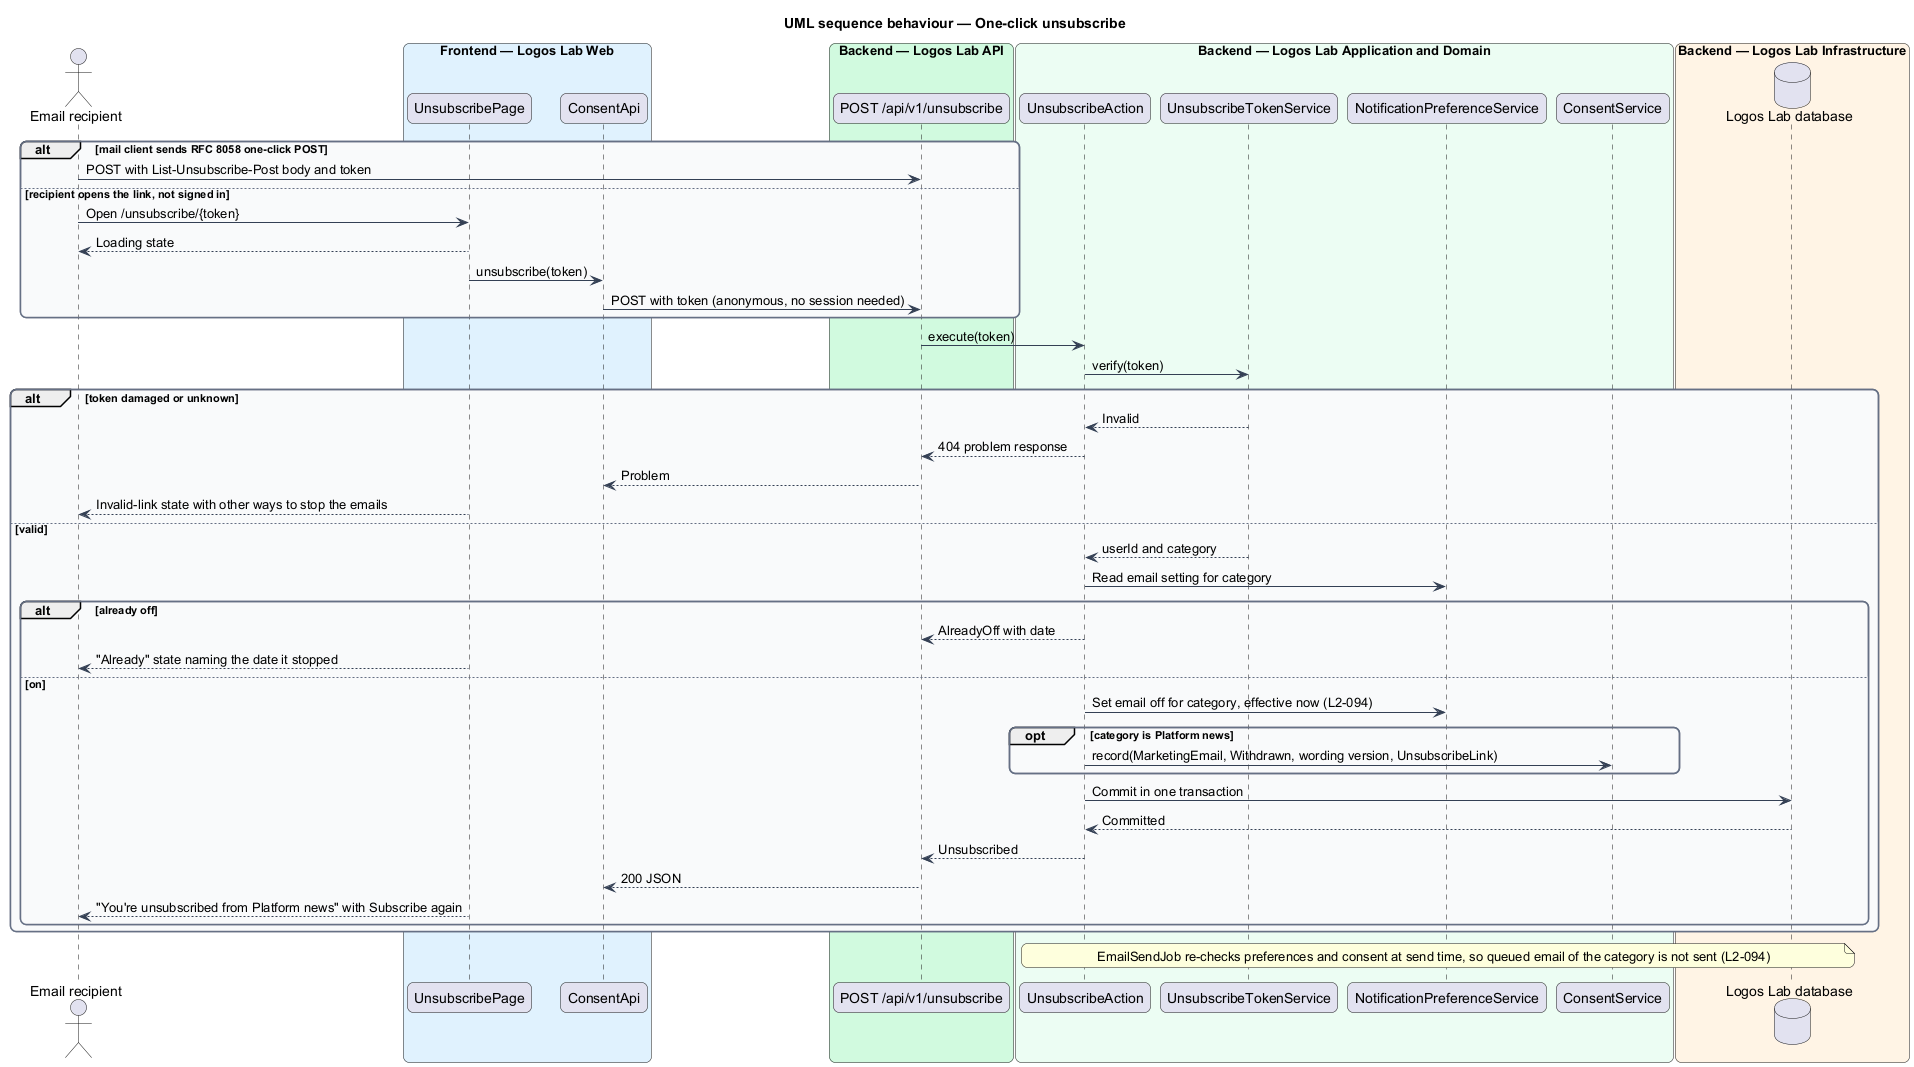

The diagram above was rendered by PlantUML. Its source (embedded in the PNG):
@startuml
title UML sequence behaviour — One-click unsubscribe
skinparam backgroundColor #FFFFFF
skinparam shadowing false
skinparam roundcorner 12
skinparam defaultFontName Arial
skinparam ArrowColor #344054
skinparam rectangle {
  BorderColor #344054
  FontColor #101828
}
skinparam package {
  BorderColor #667085
  FontColor #101828
  BackgroundColor #F9FAFB
}
actor "Email recipient" as actor
box "Frontend — Logos Lab Web" #E0F2FE
  participant "UnsubscribePage" as page
  participant "ConsentApi" as client
end box
box "Backend — Logos Lab API" #D1FADF
  participant "POST /api/v1/unsubscribe" as route
end box
box "Backend — Logos Lab Application and Domain" #ECFDF3
  participant "UnsubscribeAction" as action
  participant "UnsubscribeTokenService" as tokens
  participant "NotificationPreferenceService" as prefs
  participant "ConsentService" as consent
end box
box "Backend — Logos Lab Infrastructure" #FFF4E5
  database "Logos Lab database" as db
end box
alt mail client sends RFC 8058 one-click POST
  actor -> route : POST with List-Unsubscribe-Post body and token
else recipient opens the link, not signed in
  actor -> page : Open /unsubscribe/{token}
  page --> actor : Loading state
  page -> client : unsubscribe(token)
  client -> route : POST with token (anonymous, no session needed)
end
route -> action : execute(token)
action -> tokens : verify(token)
alt token damaged or unknown
  tokens --> action : Invalid
  action --> route : 404 problem response
  route --> client : Problem
  page --> actor : Invalid-link state with other ways to stop the emails
else valid
  tokens --> action : userId and category
  action -> prefs : Read email setting for category
  alt already off
    action --> route : AlreadyOff with date
    page --> actor : "Already" state naming the date it stopped
  else on
    action -> prefs : Set email off for category, effective now (L2-094)
    opt category is Platform news
      action -> consent : record(MarketingEmail, Withdrawn, wording version, UnsubscribeLink)
    end
    action -> db : Commit in one transaction
    db --> action : Committed
    action --> route : Unsubscribed
    route --> client : 200 JSON
    page --> actor : "You're unsubscribed from Platform news" with Subscribe again
  end
end
note over action, db : EmailSendJob re-checks preferences and consent at send time, so queued email of the category is not sent (L2-094)
@enduml